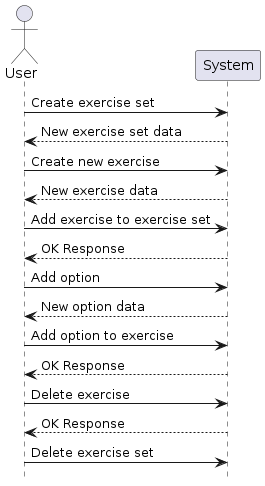

The diagram above was rendered by PlantUML. Its source (embedded in the PNG):
@startuml
hide footbox
actor User

User -> System: Create exercise set
System --> User: New exercise set data
User -> System: Create new exercise
System --> User: New exercise data
User -> System: Add exercise to exercise set
System --> User: OK Response
User -> System: Add option 
System --> User: New option data
User -> System: Add option to exercise
System --> User: OK Response
User -> System: Delete exercise 
System --> User: OK Response
User -> System: Delete exercise set

@enduml